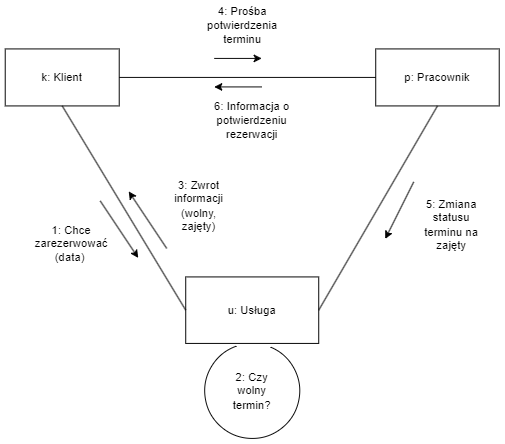

The diagram above was exported from draw.io. Its source (the exported page's mxGraphModel, read from the mxfile embedded in the PNG):
<mxGraphModel dx="1050" dy="542" grid="1" gridSize="10" guides="1" tooltips="1" connect="1" arrows="1" fold="1" page="1" pageScale="1" pageWidth="827" pageHeight="1169" math="0" shadow="0">
  <root>
    <mxCell id="0" />
    <mxCell id="1" parent="0" />
    <mxCell id="qRMBr2akzdwiv9YHskZ5-2" value="k: Klient" style="rounded=0;whiteSpace=wrap;html=1;" vertex="1" parent="1">
      <mxGeometry x="210" y="100" width="120" height="60" as="geometry" />
    </mxCell>
    <mxCell id="qRMBr2akzdwiv9YHskZ5-3" value="u: Usługa" style="rounded=0;whiteSpace=wrap;html=1;" vertex="1" parent="1">
      <mxGeometry x="400" y="340" width="140" height="70" as="geometry" />
    </mxCell>
    <mxCell id="qRMBr2akzdwiv9YHskZ5-4" value="p: Pracownik" style="html=1;whiteSpace=wrap;" vertex="1" parent="1">
      <mxGeometry x="600" y="100" width="130" height="60" as="geometry" />
    </mxCell>
    <mxCell id="qRMBr2akzdwiv9YHskZ5-5" value="" style="endArrow=none;html=1;rounded=0;entryX=0;entryY=0.5;entryDx=0;entryDy=0;exitX=0.5;exitY=1;exitDx=0;exitDy=0;" edge="1" parent="1" source="qRMBr2akzdwiv9YHskZ5-2" target="qRMBr2akzdwiv9YHskZ5-3">
      <mxGeometry width="50" height="50" relative="1" as="geometry">
        <mxPoint x="390" y="310" as="sourcePoint" />
        <mxPoint x="440" y="260" as="targetPoint" />
      </mxGeometry>
    </mxCell>
    <mxCell id="qRMBr2akzdwiv9YHskZ5-6" value="" style="endArrow=none;html=1;rounded=0;entryX=0.5;entryY=1;entryDx=0;entryDy=0;exitX=1;exitY=0.5;exitDx=0;exitDy=0;" edge="1" parent="1" source="qRMBr2akzdwiv9YHskZ5-3" target="qRMBr2akzdwiv9YHskZ5-4">
      <mxGeometry width="50" height="50" relative="1" as="geometry">
        <mxPoint x="390" y="310" as="sourcePoint" />
        <mxPoint x="440" y="260" as="targetPoint" />
      </mxGeometry>
    </mxCell>
    <mxCell id="qRMBr2akzdwiv9YHskZ5-7" value="" style="endArrow=none;html=1;rounded=0;entryX=0;entryY=0.5;entryDx=0;entryDy=0;exitX=1;exitY=0.5;exitDx=0;exitDy=0;" edge="1" parent="1" source="qRMBr2akzdwiv9YHskZ5-2" target="qRMBr2akzdwiv9YHskZ5-4">
      <mxGeometry width="50" height="50" relative="1" as="geometry">
        <mxPoint x="390" y="310" as="sourcePoint" />
        <mxPoint x="440" y="260" as="targetPoint" />
      </mxGeometry>
    </mxCell>
    <mxCell id="qRMBr2akzdwiv9YHskZ5-8" value="" style="endArrow=classic;html=1;rounded=0;" edge="1" parent="1">
      <mxGeometry width="50" height="50" relative="1" as="geometry">
        <mxPoint x="310" y="260" as="sourcePoint" />
        <mxPoint x="350" y="320" as="targetPoint" />
      </mxGeometry>
    </mxCell>
    <mxCell id="qRMBr2akzdwiv9YHskZ5-10" value="1: Chce zarezerwować (data)&amp;nbsp;" style="text;html=1;strokeColor=none;fillColor=none;align=center;verticalAlign=middle;whiteSpace=wrap;rounded=0;" vertex="1" parent="1">
      <mxGeometry x="250" y="290" width="60" height="30" as="geometry" />
    </mxCell>
    <mxCell id="qRMBr2akzdwiv9YHskZ5-11" value="" style="verticalLabelPosition=bottom;verticalAlign=top;html=1;shape=mxgraph.basic.arc;startAngle=0.06328446036244913;endAngle=0.9464165382800312;" vertex="1" parent="1">
      <mxGeometry x="420" y="410" width="100" height="100" as="geometry" />
    </mxCell>
    <mxCell id="qRMBr2akzdwiv9YHskZ5-12" value="2: Czy wolny termin?" style="text;html=1;strokeColor=none;fillColor=none;align=center;verticalAlign=middle;whiteSpace=wrap;rounded=0;" vertex="1" parent="1">
      <mxGeometry x="440" y="445" width="60" height="30" as="geometry" />
    </mxCell>
    <mxCell id="qRMBr2akzdwiv9YHskZ5-13" value="" style="endArrow=classic;html=1;rounded=0;" edge="1" parent="1">
      <mxGeometry width="50" height="50" relative="1" as="geometry">
        <mxPoint x="380" y="310" as="sourcePoint" />
        <mxPoint x="340" y="250" as="targetPoint" />
      </mxGeometry>
    </mxCell>
    <mxCell id="qRMBr2akzdwiv9YHskZ5-14" value="3: Zwrot informacji (wolny, zajęty)" style="text;html=1;strokeColor=none;fillColor=none;align=center;verticalAlign=middle;whiteSpace=wrap;rounded=0;" vertex="1" parent="1">
      <mxGeometry x="384" y="250" width="60" height="30" as="geometry" />
    </mxCell>
    <mxCell id="qRMBr2akzdwiv9YHskZ5-15" value="" style="endArrow=classic;html=1;rounded=0;" edge="1" parent="1">
      <mxGeometry width="50" height="50" relative="1" as="geometry">
        <mxPoint x="430" y="110" as="sourcePoint" />
        <mxPoint x="480" y="110" as="targetPoint" />
      </mxGeometry>
    </mxCell>
    <mxCell id="qRMBr2akzdwiv9YHskZ5-16" value="" style="endArrow=classic;html=1;rounded=0;" edge="1" parent="1">
      <mxGeometry width="50" height="50" relative="1" as="geometry">
        <mxPoint x="480" y="140" as="sourcePoint" />
        <mxPoint x="430" y="140" as="targetPoint" />
      </mxGeometry>
    </mxCell>
    <mxCell id="qRMBr2akzdwiv9YHskZ5-17" value="4: Prośba potwierdzenia terminu" style="text;html=1;strokeColor=none;fillColor=none;align=center;verticalAlign=middle;whiteSpace=wrap;rounded=0;" vertex="1" parent="1">
      <mxGeometry x="430" y="60" width="60" height="30" as="geometry" />
    </mxCell>
    <mxCell id="qRMBr2akzdwiv9YHskZ5-19" value="5: Zmiana statusu terminu na zajęty" style="text;html=1;strokeColor=none;fillColor=none;align=center;verticalAlign=middle;whiteSpace=wrap;rounded=0;" vertex="1" parent="1">
      <mxGeometry x="650" y="270" width="60" height="30" as="geometry" />
    </mxCell>
    <mxCell id="qRMBr2akzdwiv9YHskZ5-20" value="6: Informacja o potwierdzeniu rezerwacji" style="text;html=1;strokeColor=none;fillColor=none;align=center;verticalAlign=middle;whiteSpace=wrap;rounded=0;" vertex="1" parent="1">
      <mxGeometry x="427" y="160" width="86" height="30" as="geometry" />
    </mxCell>
    <mxCell id="qRMBr2akzdwiv9YHskZ5-22" value="" style="endArrow=classic;html=1;rounded=0;" edge="1" parent="1">
      <mxGeometry width="50" height="50" relative="1" as="geometry">
        <mxPoint x="640" y="240" as="sourcePoint" />
        <mxPoint x="610" y="300" as="targetPoint" />
      </mxGeometry>
    </mxCell>
  </root>
</mxGraphModel>